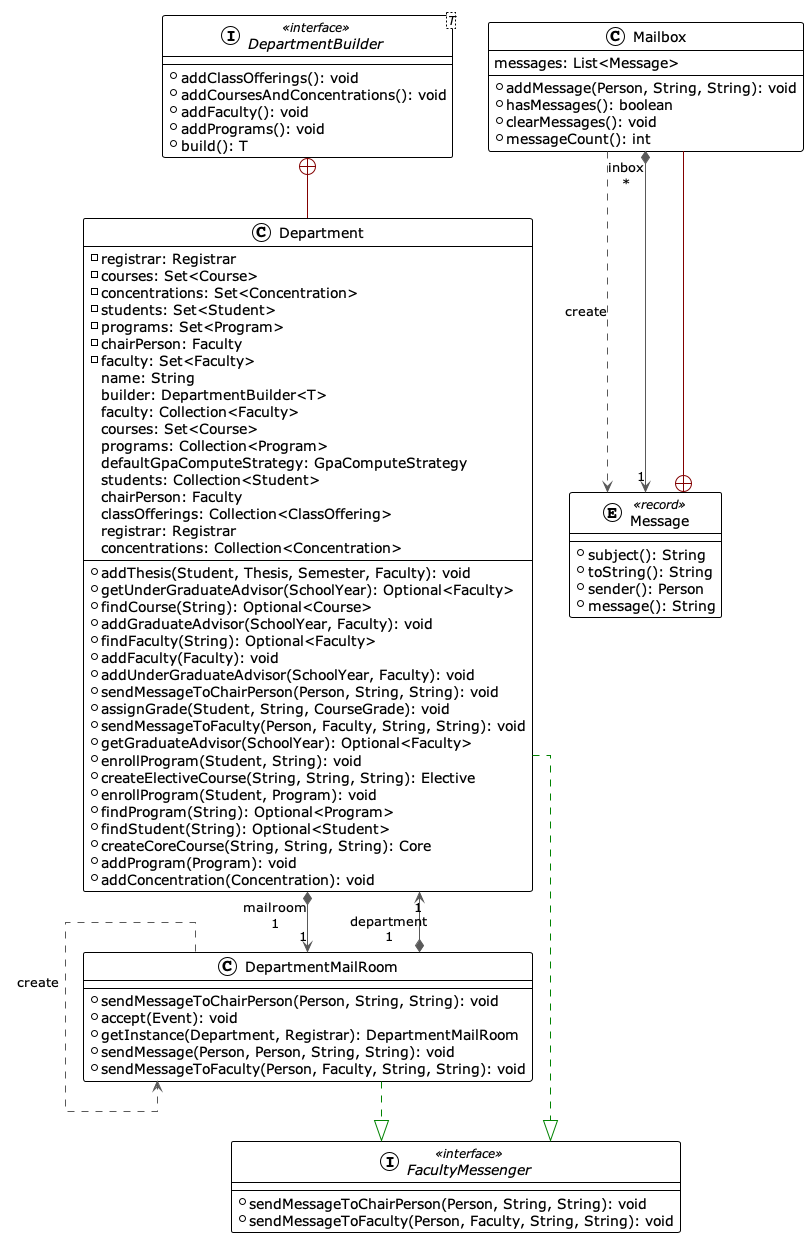

The diagram above was rendered by PlantUML. Its source (embedded in the PNG):
@startuml

!theme plain
top to bottom direction
skinparam linetype ortho

class Department {
  - registrar: Registrar
  - courses: Set<Course>
  - concentrations: Set<Concentration>
  - students: Set<Student>
  - programs: Set<Program>
  - chairPerson: Faculty
  - faculty: Set<Faculty>
  + addThesis(Student, Thesis, Semester, Faculty): void
  + getUnderGraduateAdvisor(SchoolYear): Optional<Faculty>
  + findCourse(String): Optional<Course>
  + addGraduateAdvisor(SchoolYear, Faculty): void
  + findFaculty(String): Optional<Faculty>
  + addFaculty(Faculty): void
  + addUnderGraduateAdvisor(SchoolYear, Faculty): void
  + sendMessageToChairPerson(Person, String, String): void
  + assignGrade(Student, String, CourseGrade): void
  + sendMessageToFaculty(Person, Faculty, String, String): void
  + getGraduateAdvisor(SchoolYear): Optional<Faculty>
  + enrollProgram(Student, String): void
  + createElectiveCourse(String, String, String): Elective
  + enrollProgram(Student, Program): void
  + findProgram(String): Optional<Program>
  + findStudent(String): Optional<Student>
  + createCoreCourse(String, String, String): Core
  + addProgram(Program): void
  + addConcentration(Concentration): void
   name: String
   builder: DepartmentBuilder<T>
   faculty: Collection<Faculty>
   courses: Set<Course>
   programs: Collection<Program>
   defaultGpaComputeStrategy: GpaComputeStrategy
   students: Collection<Student>
   chairPerson: Faculty
   classOfferings: Collection<ClassOffering>
   registrar: Registrar
   concentrations: Collection<Concentration>
}
interface DepartmentBuilder<T> << interface >> {
  + addClassOfferings(): void
  + addCoursesAndConcentrations(): void
  + addFaculty(): void
  + addPrograms(): void
  + build(): T
}
class DepartmentMailRoom {
  + sendMessageToChairPerson(Person, String, String): void
  + accept(Event): void
  + getInstance(Department, Registrar): DepartmentMailRoom
  + sendMessage(Person, Person, String, String): void
  + sendMessageToFaculty(Person, Faculty, String, String): void
}
interface FacultyMessenger << interface >> {
  + sendMessageToChairPerson(Person, String, String): void
  + sendMessageToFaculty(Person, Faculty, String, String): void
}
class Mailbox {
  + addMessage(Person, String, String): void
  + hasMessages(): boolean
  + clearMessages(): void
  + messageCount(): int
   messages: List<Message>
}
entity Message << record >> {
  + subject(): String
  + toString(): String
  + sender(): Person
  + message(): String
}

Department         "1" *-[#595959,plain]-> "mailroom\n1" DepartmentMailRoom 
Department          -[#008200,dashed]-^  FacultyMessenger   
DepartmentBuilder   +-[#820000,plain]-  Department         
DepartmentMailRoom "1" *-[#595959,plain]-> "department\n1" Department         
DepartmentMailRoom  -[#595959,dashed]->  DepartmentMailRoom : "«create»"
DepartmentMailRoom  -[#008200,dashed]-^  FacultyMessenger   
Mailbox             -[#595959,dashed]->  Message            : "«create»"
Mailbox            "1" *-[#595959,plain]-> "inbox\n*" Message            
Message             +-[#820000,plain]-  Mailbox            
@enduml